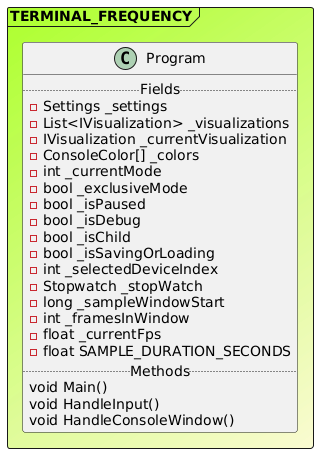

The diagram above was rendered by PlantUML. Its source (embedded in the PNG):
@startuml

Frame TERMINAL_FREQUENCY #GreenYellow/LightGoldenRodYellow{
class Program {
.. Fields ..
-Settings _settings
-List<IVisualization> _visualizations
-IVisualization _currentVisualization
-ConsoleColor[] _colors
-int _currentMode
-bool _exclusiveMode
-bool _isPaused
-bool _isDebug
-bool _isChild
-bool _isSavingOrLoading
-int _selectedDeviceIndex
-Stopwatch _stopWatch
-long _sampleWindowStart
-int _framesInWindow
-float _currentFps
-float SAMPLE_DURATION_SECONDS
.. Methods ..
void Main()
void HandleInput()
void HandleConsoleWindow()
}
}
@enduml